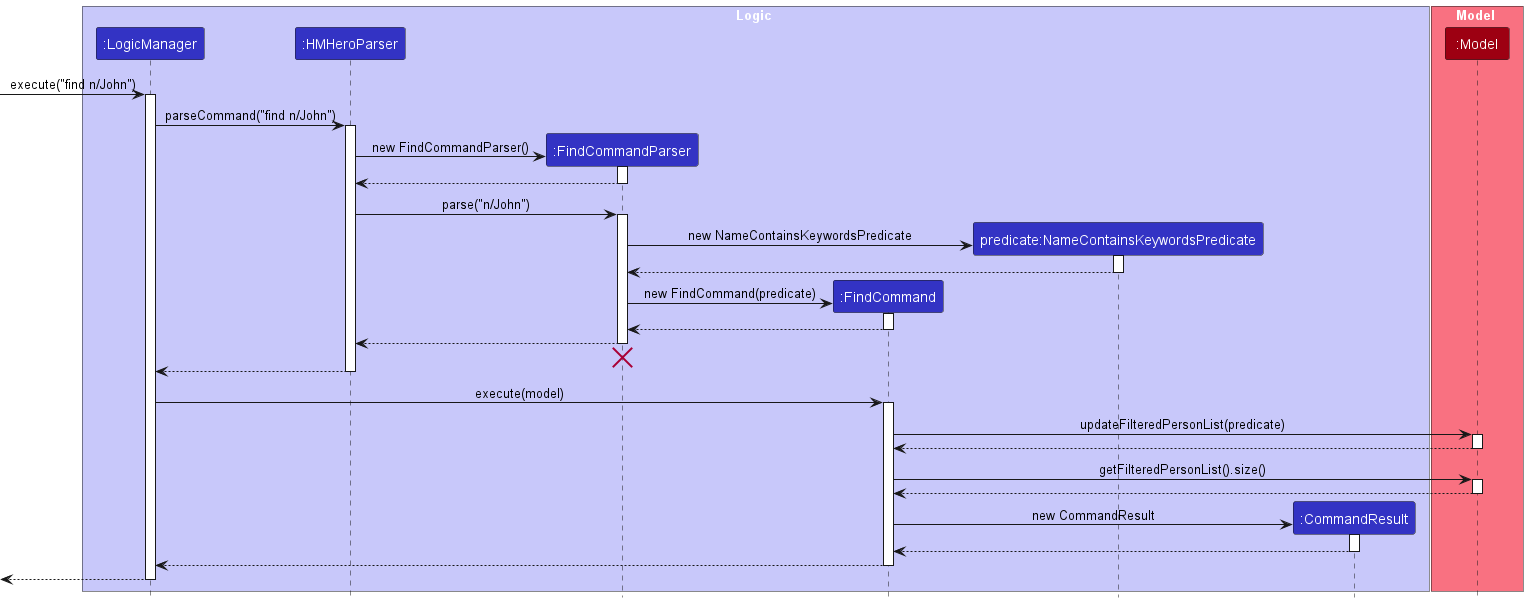

The diagram above was rendered by PlantUML. Its source (embedded in the PNG):
@startuml
!include style.puml

box Logic LOGIC_COLOR_T1
participant ":LogicManager" as LogicManager LOGIC_COLOR
participant ":HMHeroParser" as HMHeroParser LOGIC_COLOR
participant ":FindCommandParser" as FindCommandParser LOGIC_COLOR
participant ":FindCommand" as FindCommand LOGIC_COLOR
participant "predicate:NameContainsKeywordsPredicate" as NameContainsKeywordsPredicate LOGIC_COLOR
participant ":CommandResult" as CommandResult LOGIC_COLOR
end box

box Model MODEL_COLOR_T1
participant ":Model" as Model MODEL_COLOR
end box

[-> LogicManager : execute("find n/John")
activate LogicManager

LogicManager -> HMHeroParser : parseCommand("find n/John")
activate HMHeroParser

create FindCommandParser
HMHeroParser -> FindCommandParser : new FindCommandParser()
activate FindCommandParser

FindCommandParser --> HMHeroParser
deactivate FindCommandParser

HMHeroParser -> FindCommandParser : parse("n/John")
activate FindCommandParser

create NameContainsKeywordsPredicate
FindCommandParser -> NameContainsKeywordsPredicate : new NameContainsKeywordsPredicate
activate NameContainsKeywordsPredicate

NameContainsKeywordsPredicate --> FindCommandParser
deactivate NameContainsKeywordsPredicate

create FindCommand
FindCommandParser -> FindCommand : new FindCommand(predicate)
activate FindCommand

FindCommand --> FindCommandParser :
deactivate FindCommand

FindCommandParser --> HMHeroParser :
deactivate FindCommandParser
'Hidden arrow to position the destroy marker below the end of the activation bar.
FindCommandParser -[hidden]-> HMHeroParser
destroy FindCommandParser

HMHeroParser --> LogicManager :
deactivate HMHeroParser

LogicManager -> FindCommand : execute(model)
activate FindCommand

FindCommand -> Model : updateFilteredPersonList(predicate)
activate Model

Model --> FindCommand
deactivate Model

FindCommand -> Model : getFilteredPersonList().size()
activate Model

Model --> FindCommand
deactivate Model

create CommandResult
FindCommand -> CommandResult : new CommandResult
activate CommandResult

CommandResult --> FindCommand
deactivate CommandResult

FindCommand --> LogicManager
deactivate FindCommand

[<--LogicManager
deactivate LogicManager
@enduml